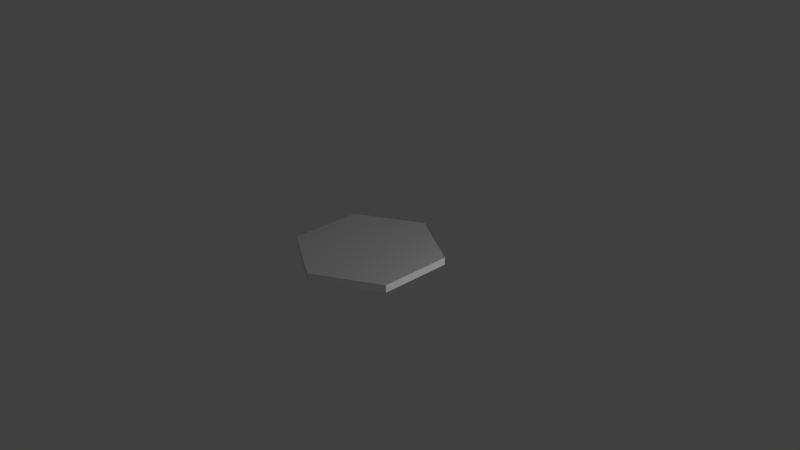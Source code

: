 # Source: Token.blend  (saved by Blender 2.79.0; exported with 4.5.12 LTS)
import bpy
from mathutils import Matrix  # noqa: F401  (used for matrix-valued properties, if any)

bpy.ops.wm.read_factory_settings(use_empty=True)
scene = bpy.context.scene
scene.name = 'Scene'

# ---- collections
col_collection_1 = bpy.data.collections.new('Collection 1'); scene.collection.children.link(col_collection_1)

# ---- materials (node trees are filled in below, after node groups)
mat_gora = bpy.data.materials.new('Gora')
mat_gora.alpha_threshold = 0.0
mat_gora.use_transparent_shadow = False
mat_gora.roughness = 0.5
mat_dol = bpy.data.materials.new('Dol')
mat_dol.alpha_threshold = 0.0
mat_dol.use_transparent_shadow = False
mat_dol.roughness = 0.5

# ---- material node trees

# ---- world
world_world = bpy.data.worlds.new('World'); scene.world = world_world
world_world.color = (0.05088, 0.05088, 0.05088)
world_world.use_sun_shadow = False
world_world.sun_shadow_jitter_overblur = 0.0
world_world.cycles.sampling_method = 'MANUAL'

# ---- cameras
cam_camera = bpy.data.cameras.new('Camera')
cam_camera.clip_end = 100.0
cam_camera.lens = 35.0
cam_camera.sensor_width = 32.0
cam_camera.sensor_height = 18.0
cam_camera.ortho_scale = 7.314
cam_camera.dof.focus_distance = 0.0
cam_camera.dof.aperture_fstop = 128.0

# ---- lights
light_lamp = bpy.data.lights.new('Lamp', 'POINT')
light_lamp.transmission_factor = 0.0
light_lamp.cutoff_distance = 30.0
light_lamp.energy = 100.0
light_lamp.shadow_buffer_clip_start = 1.001
light_lamp.shadow_soft_size = 0.1
light_lamp.shadow_maximum_resolution = 0.006
light_lamp.use_absolute_resolution = True
light_lamp_001 = bpy.data.lights.new('Lamp.001', 'POINT')
light_lamp_001.transmission_factor = 0.0
light_lamp_001.cutoff_distance = 30.0
light_lamp_001.energy = 100.0
light_lamp_001.shadow_buffer_clip_start = 1.001
light_lamp_001.shadow_soft_size = 0.1
light_lamp_001.shadow_maximum_resolution = 0.006
light_lamp_001.use_absolute_resolution = True

# ---- meshes
me_cylinder = bpy.data.meshes.new('Cylinder')
me_cylinder.from_pydata([(1.987e-08, 1.0, 4.768e-07), (0.0, 1.0, 1.02), (0.866, 0.5, 4.768e-07), (0.866, 0.5, 1.02), (0.866, -0.5, 4.768e-07), (0.866, -0.5, 1.02), (-6.755e-08, -1.0, 4.768e-07), (-8.742e-08, -1.0, 1.02), (-0.866, -0.5, 4.768e-07), (-0.866, -0.5, 1.02), (-0.866, 0.5, 4.768e-07), (-0.866, 0.5, 1.02)], [], [(0, 1, 3, 2), (2, 3, 5, 4), (4, 5, 7, 6), (6, 7, 9, 8), (3, 1, 11, 9, 7, 5), (8, 9, 11, 10), (10, 11, 1, 0), (0, 2, 4, 6, 8, 10)])
me_cylinder.polygons.foreach_set('material_index', [1, 1, 1, 1, 0, 1, 1, 1])
_uv = me_cylinder.uv_layers.new(name='UVMap')
_uv.uv.foreach_set('vector', [0.728, 0.9568, 0.7464, 0.9949, 0.2531, 0.9964, 0.2733, 0.9575, 0.2733, 0.9575, 0.2531, 0.9964, 0.006306, 0.5015, 0.0425, 0.5, 0.0425, 0.5, 0.006306, 0.5015, 0.2507, 0.002477, 0.2756, 0.04259, 0.2756, 0.04259, 0.2507, 0.002477, 0.7478, 0.005925, 0.7279, 0.0434, 0.5378, 0.04053, 0.9588, 0.5001, 0.731, 0.9579, 0.269, 0.9597, 0.04615, 0.501, 0.2714, 0.04145, 0.7279, 0.0434, 0.7478, 0.005925, 0.9961, 0.4976, 0.9584, 0.5001, 0.9584, 0.5001, 0.9961, 0.4976, 0.7464, 0.9949, 0.728, 0.9568, 0.728, 0.9568, 0.2733, 0.9575, 0.0425, 0.5, 0.2756, 0.04259, 0.7279, 0.0434, 0.9584, 0.5001])
me_cylinder.materials.append(mat_gora)
me_cylinder.materials.append(mat_dol)
me_cylinder.use_remesh_preserve_volume = False
me_cylinder.use_remesh_preserve_attributes = False
me_cylinder.use_mirror_vertex_groups = False
me_cylinder.update()

# ---- objects
ob_cylinder = bpy.data.objects.new('Cylinder', me_cylinder)
ob_lamp = bpy.data.objects.new('Lamp', light_lamp)
ob_camera = bpy.data.objects.new('Camera', cam_camera)
ob_lamp_001 = bpy.data.objects.new('Lamp.001', light_lamp_001)

# ---- transforms, parenting, visibility, modifiers, constraints
ob_cylinder.location = (0.0, 0.0, 0.0)
ob_cylinder.scale = (1.0, 1.0, 0.1001)
ob_cylinder.lineart.crease_threshold = 0.0
ob_lamp.location = (4.076, 1.005, -2.201)
ob_lamp.rotation_euler = (0.6503, 0.05522, 1.866)
ob_lamp.lock_rotations_4d = False
ob_lamp.empty_display_type = 'ARROWS'
ob_lamp.color = (0.0, 0.0, 0.0, 0.0)
ob_lamp.lineart.crease_threshold = 0.0
ob_camera.location = (7.481, -6.508, 5.344)
ob_camera.rotation_euler = (1.109, 0.0, 0.8149)
ob_camera.lock_rotations_4d = False
ob_camera.empty_display_type = 'ARROWS'
ob_camera.color = (0.0, 0.0, 0.0, 0.0)
ob_camera.display_type = 'WIRE'
ob_camera.lineart.crease_threshold = 0.0
ob_lamp_001.location = (4.076, 1.005, 2.375)
ob_lamp_001.rotation_euler = (0.6503, 0.05522, 1.866)
ob_lamp_001.lock_rotations_4d = False
ob_lamp_001.empty_display_type = 'ARROWS'
ob_lamp_001.color = (0.0, 0.0, 0.0, 0.0)
ob_lamp_001.lineart.crease_threshold = 0.0

# ---- collection membership
col_collection_1.objects.link(ob_cylinder)
col_collection_1.objects.link(ob_lamp)
col_collection_1.objects.link(ob_camera)
col_collection_1.objects.link(ob_lamp_001)

# ---- scene / render settings (as saved in the file)
scene.camera = ob_camera
scene.frame_start = 1; scene.frame_end = 250; scene.frame_set(1)
scene.render.engine = 'BLENDER_EEVEE_NEXT'
scene.render.resolution_percentage = 50
scene.render.dither_intensity = 0.0
scene.cycles.use_denoising = False
scene.cycles.samples = 128
scene.cycles.sampling_pattern = 'TABULATED_SOBOL'
scene.cycles.use_adaptive_sampling = False
scene.cycles.use_light_tree = False
scene.cycles.blur_glossy = 0.0
scene.cycles.sample_clamp_indirect = 0.0
scene.view_settings.view_transform = 'Standard'
bpy.context.view_layer.update()
